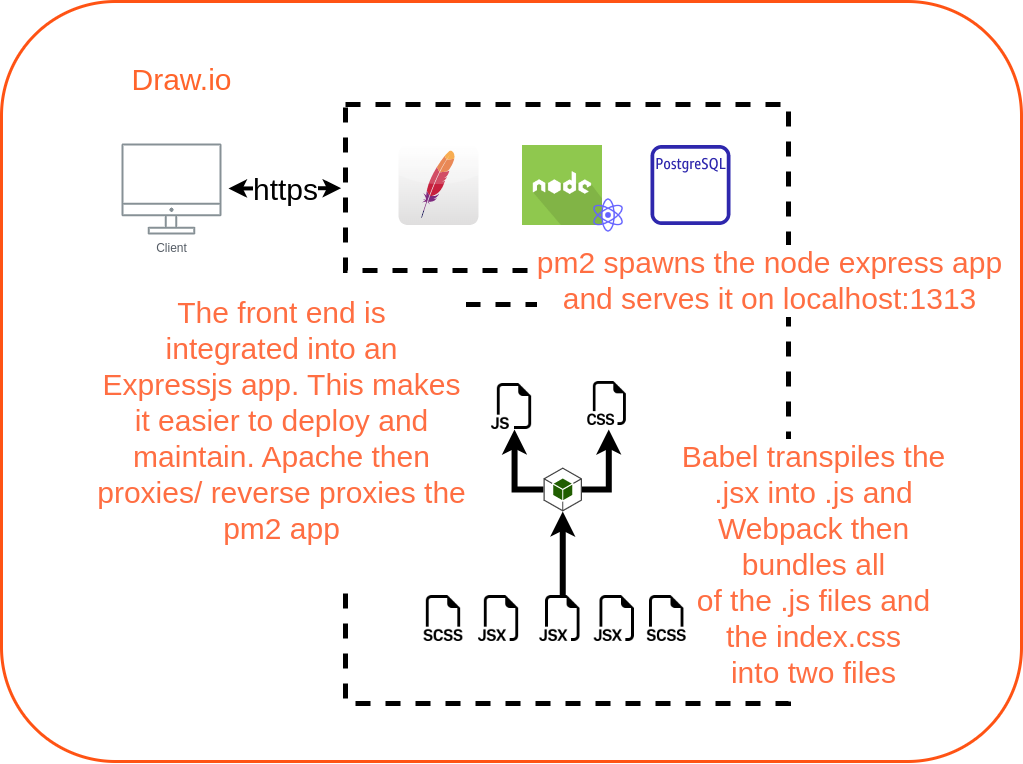

The diagram above was exported from draw.io. Its source (the exported page's mxGraphModel, read from the mxfile embedded in the PNG):
<mxGraphModel dx="1687" dy="115" grid="1" gridSize="10" guides="1" tooltips="1" connect="1" arrows="1" fold="1" page="1" pageScale="1" pageWidth="1169" pageHeight="827" math="0" shadow="0">
  <root>
    <mxCell id="0" />
    <mxCell id="1" parent="0" />
    <mxCell id="mJ8GjuPjmgihEE6Xo0Pr-2" value="" style="rounded=1;whiteSpace=wrap;html=1;strokeWidth=3;fontSize=30;fillColor=none;strokeColor=#FF5314;" parent="1" vertex="1">
      <mxGeometry x="75" y="860" width="1020" height="760" as="geometry" />
    </mxCell>
    <mxCell id="U6mfjkMRnxooP9xAoPuW-3" value="" style="shape=image;verticalLabelPosition=bottom;labelBackgroundColor=default;verticalAlign=top;aspect=fixed;imageAspect=0;image=data:image/png,(base64 omitted: 2700 chars);" parent="1" vertex="1">
      <mxGeometry x="592" y="1000" width="88" height="87" as="geometry" />
    </mxCell>
    <mxCell id="mJ8GjuPjmgihEE6Xo0Pr-3" value="" style="rounded=0;whiteSpace=wrap;html=1;dashed=1;strokeWidth=5;fillColor=none;" parent="1" vertex="1">
      <mxGeometry x="419" y="1163" width="443" height="399" as="geometry" />
    </mxCell>
    <mxCell id="mJ8GjuPjmgihEE6Xo0Pr-4" value="" style="rounded=0;whiteSpace=wrap;html=1;dashed=1;strokeWidth=5;fillColor=none;" parent="1" vertex="1">
      <mxGeometry x="419" y="963" width="443" height="166" as="geometry" />
    </mxCell>
    <mxCell id="mJ8GjuPjmgihEE6Xo0Pr-5" value="&lt;div&gt;Client&lt;/div&gt;&lt;div&gt;&lt;br&gt;&lt;/div&gt;" style="outlineConnect=0;gradientColor=none;fontColor=#545B64;strokeColor=none;fillColor=#879196;dashed=0;verticalLabelPosition=bottom;verticalAlign=top;align=center;html=1;fontSize=12;fontStyle=0;aspect=fixed;shape=mxgraph.aws4.illustration_desktop;pointerEvents=1;labelBackgroundColor=#ffffff;" parent="1" vertex="1">
      <mxGeometry x="195" y="1002" width="100" height="91" as="geometry" />
    </mxCell>
    <mxCell id="mJ8GjuPjmgihEE6Xo0Pr-6" value="" style="sketch=0;outlineConnect=0;fontColor=#232F3E;gradientColor=none;fillColor=#2E27AD;strokeColor=none;dashed=0;verticalLabelPosition=bottom;verticalAlign=top;align=center;html=1;fontSize=12;fontStyle=0;aspect=fixed;pointerEvents=1;shape=mxgraph.aws4.rds_postgresql_instance_alt;" parent="1" vertex="1">
      <mxGeometry x="724" y="1003.5" width="80" height="80" as="geometry" />
    </mxCell>
    <mxCell id="mJ8GjuPjmgihEE6Xo0Pr-9" value="" style="endArrow=classic;startArrow=classic;html=1;rounded=1;entryX=-0.01;entryY=0.504;entryDx=0;entryDy=0;entryPerimeter=0;jumpSize=60;strokeColor=default;sketch=0;strokeWidth=4;" parent="1" target="mJ8GjuPjmgihEE6Xo0Pr-4" edge="1">
      <mxGeometry width="50" height="50" relative="1" as="geometry">
        <mxPoint x="302" y="1047" as="sourcePoint" />
        <mxPoint x="362" y="1012" as="targetPoint" />
      </mxGeometry>
    </mxCell>
    <mxCell id="mJ8GjuPjmgihEE6Xo0Pr-10" value="https" style="edgeLabel;html=1;align=center;verticalAlign=middle;resizable=0;points=[];fontSize=30;" parent="mJ8GjuPjmgihEE6Xo0Pr-9" vertex="1" connectable="0">
      <mxGeometry x="-0.1285" y="-2" relative="1" as="geometry">
        <mxPoint x="7" y="-1" as="offset" />
      </mxGeometry>
    </mxCell>
    <mxCell id="mJ8GjuPjmgihEE6Xo0Pr-11" value="&lt;font color=&quot;#FF642B&quot;&gt;Draw.io&lt;/font&gt;" style="text;html=1;align=center;verticalAlign=middle;resizable=0;points=[];autosize=1;strokeColor=none;fillColor=none;fontSize=30;" parent="1" vertex="1">
      <mxGeometry x="195" y="913" width="120" height="50" as="geometry" />
    </mxCell>
    <mxCell id="mJ8GjuPjmgihEE6Xo0Pr-13" value="" style="edgeStyle=orthogonalEdgeStyle;rounded=0;orthogonalLoop=1;jettySize=auto;html=1;strokeWidth=6;fontSize=30;fontColor=#FF6E42;exitX=1;exitY=0.5;exitDx=0;exitDy=0;exitPerimeter=0;" parent="1" source="mJ8GjuPjmgihEE6Xo0Pr-15" edge="1">
      <mxGeometry relative="1" as="geometry">
        <mxPoint x="682.3000000000002" y="1288" as="targetPoint" />
      </mxGeometry>
    </mxCell>
    <mxCell id="mJ8GjuPjmgihEE6Xo0Pr-14" style="edgeStyle=orthogonalEdgeStyle;rounded=0;orthogonalLoop=1;jettySize=auto;html=1;strokeWidth=6;fontSize=30;fontColor=#FF6E42;" parent="1" source="mJ8GjuPjmgihEE6Xo0Pr-15" target="mJ8GjuPjmgihEE6Xo0Pr-16" edge="1">
      <mxGeometry relative="1" as="geometry" />
    </mxCell>
    <mxCell id="mJ8GjuPjmgihEE6Xo0Pr-15" value="" style="outlineConnect=0;dashed=0;verticalLabelPosition=bottom;verticalAlign=top;align=center;html=1;shape=mxgraph.aws3.android;fillColor=#205E00;gradientColor=none;" parent="1" vertex="1">
      <mxGeometry x="617" y="1326" width="38.5" height="44" as="geometry" />
    </mxCell>
    <mxCell id="mJ8GjuPjmgihEE6Xo0Pr-12" value="" style="shape=image;html=1;verticalAlign=top;verticalLabelPosition=bottom;labelBackgroundColor=#ffffff;imageAspect=0;aspect=fixed;image=https://cdn1.iconfinder.com/data/icons/unicons-line-vol-5/24/react-128.png" parent="1" vertex="1">
      <mxGeometry x="662" y="1054" width="40" height="40" as="geometry" />
    </mxCell>
    <mxCell id="mJ8GjuPjmgihEE6Xo0Pr-16" value="" style="shape=image;html=1;verticalAlign=top;verticalLabelPosition=bottom;labelBackgroundColor=#ffffff;imageAspect=0;aspect=fixed;image=https://cdn1.iconfinder.com/data/icons/bootstrap-vol-3/16/filetype-js-128.png" parent="1" vertex="1">
      <mxGeometry x="565" y="1242" width="46" height="46" as="geometry" />
    </mxCell>
    <mxCell id="mJ8GjuPjmgihEE6Xo0Pr-18" style="edgeStyle=orthogonalEdgeStyle;rounded=0;orthogonalLoop=1;jettySize=auto;html=1;exitX=0.5;exitY=0;exitDx=0;exitDy=0;entryX=0.5;entryY=1;entryDx=0;entryDy=0;entryPerimeter=0;fontSize=30;fontColor=#FF6E42;strokeWidth=6;" parent="1" source="mJ8GjuPjmgihEE6Xo0Pr-19" target="mJ8GjuPjmgihEE6Xo0Pr-15" edge="1">
      <mxGeometry relative="1" as="geometry" />
    </mxCell>
    <mxCell id="mJ8GjuPjmgihEE6Xo0Pr-19" value="" style="shape=image;html=1;verticalAlign=top;verticalLabelPosition=bottom;labelBackgroundColor=#ffffff;imageAspect=0;aspect=fixed;image=https://cdn1.iconfinder.com/data/icons/bootstrap-vol-3/16/filetype-jsx-128.png" parent="1" vertex="1">
      <mxGeometry x="613.25" y="1454" width="46" height="46" as="geometry" />
    </mxCell>
    <mxCell id="mJ8GjuPjmgihEE6Xo0Pr-20" value="&lt;div style=&quot;font-size: 30px;&quot;&gt;&lt;font style=&quot;font-size: 30px;&quot; color=&quot;#FF6E42&quot;&gt;Babel transpiles the &lt;br&gt;&lt;/font&gt;&lt;/div&gt;&lt;div style=&quot;font-size: 30px;&quot;&gt;&lt;font style=&quot;font-size: 30px;&quot; color=&quot;#FF6E42&quot;&gt;.jsx into .js and &lt;br&gt;&lt;/font&gt;&lt;/div&gt;&lt;div style=&quot;font-size: 30px;&quot;&gt;&lt;font style=&quot;font-size: 30px;&quot; color=&quot;#FF6E42&quot;&gt;Webpack then &lt;br&gt;&lt;/font&gt;&lt;/div&gt;&lt;div style=&quot;font-size: 30px;&quot;&gt;&lt;font style=&quot;font-size: 30px;&quot; color=&quot;#FF6E42&quot;&gt;bundles all &lt;br&gt;&lt;/font&gt;&lt;/div&gt;&lt;div style=&quot;font-size: 30px;&quot;&gt;&lt;font style=&quot;font-size: 30px;&quot; color=&quot;#FF6E42&quot;&gt;of the .js files and &lt;br&gt;&lt;/font&gt;&lt;/div&gt;&lt;div style=&quot;font-size: 30px;&quot;&gt;&lt;font style=&quot;font-size: 30px;&quot; color=&quot;#FF6E42&quot;&gt;the index.css&lt;br&gt;&lt;/font&gt;&lt;/div&gt;&lt;div style=&quot;font-size: 30px;&quot;&gt;&lt;font style=&quot;font-size: 30px;&quot; color=&quot;#FF6E42&quot;&gt;into two files&lt;/font&gt;&lt;/div&gt;" style="text;html=1;align=center;verticalAlign=middle;resizable=0;points=[];autosize=1;strokeColor=none;fillColor=none;fontColor=#FF6E42;labelBackgroundColor=default;" parent="1" vertex="1">
      <mxGeometry x="742" y="1288" width="290" height="270" as="geometry" />
    </mxCell>
    <mxCell id="mJ8GjuPjmgihEE6Xo0Pr-21" value="&lt;div&gt;&lt;font style=&quot;font-size: 30px;&quot;&gt;The front end is &lt;br&gt;&lt;/font&gt;&lt;/div&gt;&lt;div&gt;&lt;font style=&quot;font-size: 30px;&quot;&gt;integrated into an &lt;br&gt;&lt;/font&gt;&lt;/div&gt;&lt;div&gt;&lt;font style=&quot;font-size: 30px;&quot;&gt;Expressjs app. This makes&lt;/font&gt;&lt;/div&gt;&lt;div&gt;&lt;font style=&quot;font-size: 30px;&quot;&gt;it easier to deploy and &lt;br&gt;&lt;/font&gt;&lt;/div&gt;&lt;div&gt;&lt;font style=&quot;font-size: 30px;&quot;&gt;maintain. Apache then&lt;/font&gt;&lt;/div&gt;&lt;div&gt;&lt;font style=&quot;font-size: 30px;&quot;&gt;proxies/ reverse proxies the&lt;/font&gt;&lt;/div&gt;&lt;div&gt;&lt;span style=&quot;font-size: 30px;&quot;&gt;pm2 app&lt;/span&gt;&lt;/div&gt;&lt;div&gt;&lt;font style=&quot;font-size: 30px;&quot;&gt;&lt;br&gt;&lt;/font&gt;&lt;/div&gt;" style="text;html=1;align=center;verticalAlign=middle;resizable=0;points=[];autosize=1;strokeColor=none;fillColor=none;fontColor=#FF6E42;labelBackgroundColor=default;" parent="1" vertex="1">
      <mxGeometry x="160" y="1147" width="390" height="300" as="geometry" />
    </mxCell>
    <mxCell id="mJ8GjuPjmgihEE6Xo0Pr-27" value="" style="shape=image;html=1;verticalAlign=top;verticalLabelPosition=bottom;labelBackgroundColor=#ffffff;imageAspect=0;aspect=fixed;image=https://cdn1.iconfinder.com/data/icons/bootstrap-vol-3/16/filetype-jsx-128.png" parent="1" vertex="1">
      <mxGeometry x="667.76" y="1454" width="46" height="46" as="geometry" />
    </mxCell>
    <mxCell id="mJ8GjuPjmgihEE6Xo0Pr-28" value="" style="shape=image;html=1;verticalAlign=top;verticalLabelPosition=bottom;labelBackgroundColor=#ffffff;imageAspect=0;aspect=fixed;image=https://cdn1.iconfinder.com/data/icons/bootstrap-vol-3/16/filetype-jsx-128.png" parent="1" vertex="1">
      <mxGeometry x="552" y="1454" width="46" height="46" as="geometry" />
    </mxCell>
    <mxCell id="mJ8GjuPjmgihEE6Xo0Pr-30" value="" style="shape=image;html=1;verticalAlign=top;verticalLabelPosition=bottom;labelBackgroundColor=#ffffff;imageAspect=0;aspect=fixed;image=https://cdn1.iconfinder.com/data/icons/bootstrap-vol-3/16/filetype-scss-128.png" parent="1" vertex="1">
      <mxGeometry x="494" y="1454" width="46" height="46" as="geometry" />
    </mxCell>
    <mxCell id="mJ8GjuPjmgihEE6Xo0Pr-31" value="" style="shape=image;html=1;verticalAlign=top;verticalLabelPosition=bottom;labelBackgroundColor=#ffffff;imageAspect=0;aspect=fixed;image=https://cdn1.iconfinder.com/data/icons/bootstrap-vol-3/16/filetype-scss-128.png" parent="1" vertex="1">
      <mxGeometry x="717.2" y="1454" width="46" height="46" as="geometry" />
    </mxCell>
    <mxCell id="U6mfjkMRnxooP9xAoPuW-2" value="" style="shape=image;html=1;verticalAlign=top;verticalLabelPosition=bottom;labelBackgroundColor=#ffffff;imageAspect=0;aspect=fixed;image=https://cdn1.iconfinder.com/data/icons/bootstrap-vol-3/16/filetype-css-128.png" parent="1" vertex="1">
      <mxGeometry x="661.25" y="1240" width="44" height="44" as="geometry" />
    </mxCell>
    <mxCell id="U6mfjkMRnxooP9xAoPuW-8" value="" style="dashed=0;outlineConnect=0;html=1;align=center;labelPosition=center;verticalLabelPosition=bottom;verticalAlign=top;shape=mxgraph.webicons.apache;gradientColor=#DFDEDE" parent="1" vertex="1">
      <mxGeometry x="472" y="1003.5" width="80" height="80" as="geometry" />
    </mxCell>
    <mxCell id="JUnkcvWwJDRz5hunavrS-1" value="&lt;div style=&quot;font-size: 30px;&quot;&gt;pm2 spawns the node express app&lt;/div&gt;&lt;div style=&quot;font-size: 30px;&quot;&gt;and serves it on localhost:1313&lt;/div&gt;" style="text;html=1;align=center;verticalAlign=middle;resizable=0;points=[];autosize=1;strokeColor=none;fillColor=none;fontColor=#FF6E42;labelBackgroundColor=default;" parent="1" vertex="1">
      <mxGeometry x="598" y="1094" width="490" height="90" as="geometry" />
    </mxCell>
  </root>
</mxGraphModel>